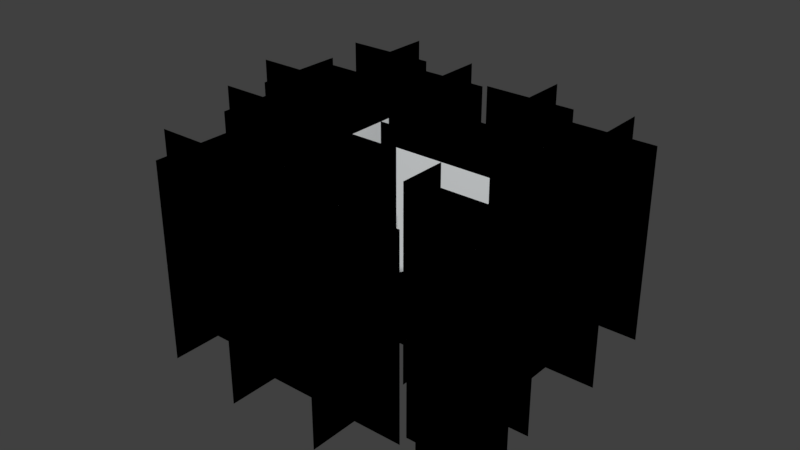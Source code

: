 # Source: multitrees.blend  (saved by Blender 2.79.0; exported with 4.5.12 LTS)
import bpy
from mathutils import Matrix  # noqa: F401  (used for matrix-valued properties, if any)

bpy.ops.wm.read_factory_settings(use_empty=True)
scene = bpy.context.scene
scene.name = 'Scene'

# ---- collections
col_collection_1 = bpy.data.collections.new('Collection 1'); scene.collection.children.link(col_collection_1)

# ---- materials (node trees are filled in below, after node groups)
mat_material_001 = bpy.data.materials.new('Material.001')
mat_material_001.alpha_threshold = 0.0
mat_material_001.use_transparent_shadow = False
mat_material_001.diffuse_color = (0.7624, 0.7883, 0.8, 1.0)
mat_material_001.roughness = 0.5

# ---- material node trees

# ---- world
world_world = bpy.data.worlds.new('World'); scene.world = world_world
world_world.color = (0.05088, 0.05088, 0.05088)
world_world.use_sun_shadow = False
world_world.sun_shadow_jitter_overblur = 0.0
world_world.cycles.sampling_method = 'MANUAL'

# ---- meshes
me_plane = bpy.data.meshes.new('Plane')
me_plane.from_pydata([(-2.5, -2.98e-07, -0.2592), (2.5, -2.98e-07, -0.2592), (-2.5, 2.98e-07, 9.741), (2.5, 2.98e-07, 9.741), (0.0, 2.5, -0.2592), (0.0, -2.5, -0.2592), (0.0, 2.5, 9.741), (0.0, -2.5, 9.741), (2.5, 1.192e-06, -0.2592), (-2.5, 5.96e-07, -0.2592), (2.5, -5.96e-07, 9.741), (-2.5, -1.192e-06, 9.741), (3.775e-07, -2.5, -0.2592), (-3.775e-07, 2.5, -0.2592), (3.775e-07, -2.5, 9.741), (-3.775e-07, 2.5, 9.741), (2.52, -3.053e-07, -0.2049), (7.52, -3.053e-07, -0.2049), (2.52, 2.907e-07, 9.795), (7.52, 2.907e-07, 9.795), (5.02, 2.5, -0.2049), (5.02, -2.5, -0.2049), (5.02, 2.5, 9.795), (5.02, -2.5, 9.795), (7.52, 1.185e-06, -0.2049), (2.52, 5.888e-07, -0.2049), (7.52, -6.033e-07, 9.795), (2.52, -1.199e-06, 9.795), (5.02, -2.5, -0.2049), (5.02, 2.5, -0.2049), (5.02, -2.5, 9.795), (5.02, 2.5, 9.795), (0.05085, 1.872, -0.2049), (5.051, 1.872, -0.2049), (0.05085, 1.872, 9.795), (5.051, 1.872, 9.795), (2.551, 4.372, -0.2049), (2.551, -0.6276, -0.2049), (2.551, 4.372, 9.795), (2.551, -0.6276, 9.795), (5.051, 1.872, -0.2049), (0.05085, 1.872, -0.2049), (5.051, 1.872, 9.795), (0.05085, 1.872, 9.795), (2.551, -0.6276, -0.2049), (2.551, 4.372, -0.2049), (2.551, -0.6276, 9.795), (2.551, 4.372, 9.795), (-5.105, 2.171, -0.2049), (-0.1051, 2.171, -0.2049), (-5.105, 2.171, 9.795), (-0.1051, 2.171, 9.795), (-2.605, 4.671, -0.2049), (-2.605, -0.3291, -0.2049), (-2.605, 4.671, 9.795), (-2.605, -0.3291, 9.795), (-0.1051, 2.171, -0.2049), (-5.105, 2.171, -0.2049), (-0.1051, 2.171, 9.795), (-5.105, 2.171, 9.795), (-2.605, -0.3291, -0.2049), (-2.605, 4.671, -0.2049), (-2.605, -0.3291, 9.795), (-2.605, 4.671, 9.795), (-5.187, -1.601, -0.2049), (-0.1865, -1.601, -0.2049), (-5.187, -1.601, 9.795), (-0.1865, -1.601, 9.795), (-2.687, 0.8989, -0.2049), (-2.687, -4.101, -0.2049), (-2.687, 0.8989, 9.795), (-2.687, -4.101, 9.795), (-0.1865, -1.601, -0.2049), (-5.187, -1.601, -0.2049), (-0.1865, -1.601, 9.795), (-5.187, -1.601, 9.795), (-2.687, -4.101, -0.2049), (-2.687, 0.8989, -0.2049), (-2.687, -4.101, 9.795), (-2.687, 0.8989, 9.795), (0.05085, -3.229, -0.2049), (5.051, -3.229, -0.2049), (0.05085, -3.229, 9.795), (5.051, -3.229, 9.795), (2.551, -0.7293, -0.2049), (2.551, -5.729, -0.2049), (2.551, -0.7293, 9.795), (2.551, -5.729, 9.795), (5.051, -3.229, -0.2049), (0.05085, -3.229, -0.2049), (5.051, -3.229, 9.795), (0.05085, -3.229, 9.795), (2.551, -5.729, -0.2049), (2.551, -0.7293, -0.2049), (2.551, -5.729, 9.795), (2.551, -0.7293, 9.795), (-2.527, 5.183, -0.2049), (2.473, 5.183, -0.2049), (-2.527, 5.183, 9.795), (2.473, 5.183, 9.795), (-0.02714, 7.683, -0.2049), (-0.02714, 2.683, -0.2049), (-0.02714, 7.683, 9.795), (-0.02714, 2.683, 9.795), (2.473, 5.183, -0.2049), (-2.527, 5.183, -0.2049), (2.473, 5.183, 9.795), (-2.527, 5.183, 9.795), (-0.02714, 2.683, -0.2049), (-0.02714, 7.683, -0.2049), (-0.02714, 2.683, 9.795), (-0.02714, 7.683, 9.795), (2.276, 4.695, -0.2049), (7.276, 4.695, -0.2049), (2.276, 4.695, 9.795), (7.276, 4.695, 9.795), (4.776, 7.195, -0.2049), (4.776, 2.195, -0.2049), (4.776, 7.195, 9.795), (4.776, 2.195, 9.795), (7.276, 4.695, -0.2049), (2.276, 4.695, -0.2049), (7.276, 4.695, 9.795), (2.276, 4.695, 9.795), (4.776, 2.195, -0.2049), (4.776, 7.195, -0.2049), (4.776, 2.195, 9.795), (4.776, 7.195, 9.795), (-7.303, 6.241, -0.2049), (-2.303, 6.241, -0.2049), (-7.303, 6.241, 9.795), (-2.303, 6.241, 9.795), (-4.803, 8.741, -0.2049), (-4.803, 3.741, -0.2049), (-4.803, 8.741, 9.795), (-4.803, 3.741, 9.795), (-2.303, 6.241, -0.2049), (-7.303, 6.241, -0.2049), (-2.303, 6.241, 9.795), (-7.303, 6.241, 9.795), (-4.803, 3.741, -0.2049), (-4.803, 8.741, -0.2049), (-4.803, 3.741, 9.795), (-4.803, 8.741, 9.795), (-6.842, -5.075, -0.2049), (-1.842, -5.075, -0.2049), (-6.842, -5.075, 9.795), (-1.842, -5.075, 9.795), (-4.342, -2.575, -0.2049), (-4.342, -7.575, -0.2049), (-4.342, -2.575, 9.795), (-4.342, -7.575, 9.795), (-1.842, -5.075, -0.2049), (-6.842, -5.075, -0.2049), (-1.842, -5.075, 9.795), (-6.842, -5.075, 9.795), (-4.342, -7.575, -0.2049), (-4.342, -2.575, -0.2049), (-4.342, -7.575, 9.795), (-4.342, -2.575, 9.795), (-2.229, -5.807, -0.2049), (2.771, -5.807, -0.2049), (-2.229, -5.807, 9.795), (2.771, -5.807, 9.795), (0.2714, -3.307, -0.2049), (0.2714, -8.307, -0.2049), (0.2714, -3.307, 9.795), (0.2714, -8.307, 9.795), (2.771, -5.807, -0.2049), (-2.229, -5.807, -0.2049), (2.771, -5.807, 9.795), (-2.229, -5.807, 9.795), (0.2714, -8.307, -0.2049), (0.2714, -3.307, -0.2049), (0.2714, -8.307, 9.795), (0.2714, -3.307, 9.795), (2.629, -5.862, -0.2049), (7.629, -5.862, -0.2049), (2.629, -5.862, 9.795), (7.629, -5.862, 9.795), (5.129, -3.362, -0.2049), (5.129, -8.362, -0.2049), (5.129, -3.362, 9.795), (5.129, -8.362, 9.795), (7.629, -5.862, -0.2049), (2.629, -5.862, -0.2049), (7.629, -5.862, 9.795), (2.629, -5.862, 9.795), (5.129, -8.362, -0.2049), (5.129, -3.362, -0.2049), (5.129, -8.362, 9.795), (5.129, -3.362, 9.795), (-8.877, 0.6241, -0.2049), (-3.877, 0.6241, -0.2049), (-8.877, 0.6241, 9.795), (-3.877, 0.6241, 9.795), (-6.377, 3.124, -0.2049), (-6.377, -1.876, -0.2049), (-6.377, 3.124, 9.795), (-6.377, -1.876, 9.795), (-3.877, 0.6241, -0.2049), (-8.877, 0.6241, -0.2049), (-3.877, 0.6241, 9.795), (-8.877, 0.6241, 9.795), (-6.377, -1.876, -0.2049), (-6.377, 3.124, -0.2049), (-6.377, -1.876, 9.795), (-6.377, 3.124, 9.795), (-4.083, 8.592, -0.2049), (0.9171, 8.592, -0.2049), (-4.083, 8.592, 9.795), (0.9171, 8.592, 9.795), (-1.583, 11.09, -0.2049), (-1.583, 6.092, -0.2049), (-1.583, 11.09, 9.795), (-1.583, 6.092, 9.795), (0.9171, 8.592, -0.2049), (-4.083, 8.592, -0.2049), (0.9171, 8.592, 9.795), (-4.083, 8.592, 9.795), (-1.583, 6.092, -0.2049), (-1.583, 11.09, -0.2049), (-1.583, 6.092, 9.795), (-1.583, 11.09, 9.795), (1.049, 8.795, -0.2049), (6.049, 8.795, -0.2049), (1.049, 8.795, 9.795), (6.049, 8.795, 9.795), (3.549, 11.29, -0.2049), (3.549, 6.295, -0.2049), (3.549, 11.29, 9.795), (3.549, 6.295, 9.795), (6.049, 8.795, -0.2049), (1.049, 8.795, -0.2049), (6.049, 8.795, 9.795), (1.049, 8.795, 9.795), (3.549, 6.295, -0.2049), (3.549, 11.29, -0.2049), (3.549, 6.295, 9.795), (3.549, 11.29, 9.795), (6.181, 7.377, -0.2049), (11.18, 7.377, -0.2049), (6.181, 7.377, 9.795), (11.18, 7.377, 9.795), (8.681, 9.877, -0.2049), (8.681, 4.877, -0.2049), (8.681, 9.877, 9.795), (8.681, 4.877, 9.795), (11.18, 7.377, -0.2049), (6.181, 7.377, -0.2049), (11.18, 7.377, 9.795), (6.181, 7.377, 9.795), (8.681, 4.877, -0.2049), (8.681, 9.877, -0.2049), (8.681, 4.877, 9.795), (8.681, 9.877, 9.795), (6.654, 2.717, -0.2049), (11.65, 2.717, -0.2049), (6.654, 2.717, 9.795), (11.65, 2.717, 9.795), (9.154, 5.217, -0.2049), (9.154, 0.2174, -0.2049), (9.154, 5.217, 9.795), (9.154, 0.2174, 9.795), (11.65, 2.717, -0.2049), (6.654, 2.717, -0.2049), (11.65, 2.717, 9.795), (6.654, 2.717, 9.795), (9.154, 0.2174, -0.2049), (9.154, 5.217, -0.2049), (9.154, 0.2174, 9.795), (9.154, 5.217, 9.795), (6.383, -2.009, -0.2049), (11.38, -2.009, -0.2049), (6.383, -2.009, 9.795), (11.38, -2.009, 9.795), (8.883, 0.4907, -0.2049), (8.883, -4.509, -0.2049), (8.883, 0.4907, 9.795), (8.883, -4.509, 9.795), (11.38, -2.009, -0.2049), (6.383, -2.009, -0.2049), (11.38, -2.009, 9.795), (6.383, -2.009, 9.795), (8.883, -4.509, -0.2049), (8.883, 0.4907, -0.2049), (8.883, -4.509, 9.795), (8.883, 0.4907, 9.795), (7.531, -5.318, -0.2049), (12.53, -5.318, -0.2049), (7.531, -5.318, 9.795), (12.53, -5.318, 9.795), (10.03, -2.818, -0.2049), (10.03, -7.818, -0.2049), (10.03, -2.818, 9.795), (10.03, -7.818, 9.795), (12.53, -5.318, -0.2049), (7.531, -5.318, -0.2049), (12.53, -5.318, 9.795), (7.531, -5.318, 9.795), (10.03, -7.818, -0.2049), (10.03, -2.818, -0.2049), (10.03, -7.818, 9.795), (10.03, -2.818, 9.795), (-10.3, 4.608, -0.2049), (-5.295, 4.608, -0.2049), (-10.3, 4.608, 9.795), (-5.295, 4.608, 9.795), (-7.795, 7.108, -0.2049), (-7.795, 2.108, -0.2049), (-7.795, 7.108, 9.795), (-7.795, 2.108, 9.795), (-5.295, 4.608, -0.2049), (-10.3, 4.608, -0.2049), (-5.295, 4.608, 9.795), (-10.3, 4.608, 9.795), (-7.795, 2.108, -0.2049), (-7.795, 7.108, -0.2049), (-7.795, 2.108, 9.795), (-7.795, 7.108, 9.795), (-8.607, 9.808, -0.2049), (-3.607, 9.808, -0.2049), (-8.607, 9.808, 9.795), (-3.607, 9.808, 9.795), (-6.107, 12.31, -0.2049), (-6.107, 7.308, -0.2049), (-6.107, 12.31, 9.795), (-6.107, 7.308, 9.795), (-3.607, 9.808, -0.2049), (-8.607, 9.808, -0.2049), (-3.607, 9.808, 9.795), (-8.607, 9.808, 9.795), (-6.107, 7.308, -0.2049), (-6.107, 12.31, -0.2049), (-6.107, 7.308, 9.795), (-6.107, 12.31, 9.795)], [], [(0, 1, 3, 2), (4, 5, 7, 6), (8, 9, 11, 10), (12, 13, 15, 14), (16, 17, 19, 18), (20, 21, 23, 22), (24, 25, 27, 26), (28, 29, 31, 30), (32, 33, 35, 34), (36, 37, 39, 38), (40, 41, 43, 42), (44, 45, 47, 46), (48, 49, 51, 50), (52, 53, 55, 54), (56, 57, 59, 58), (60, 61, 63, 62), (64, 65, 67, 66), (68, 69, 71, 70), (72, 73, 75, 74), (76, 77, 79, 78), (80, 81, 83, 82), (84, 85, 87, 86), (88, 89, 91, 90), (92, 93, 95, 94), (96, 97, 99, 98), (100, 101, 103, 102), (104, 105, 107, 106), (108, 109, 111, 110), (112, 113, 115, 114), (116, 117, 119, 118), (120, 121, 123, 122), (124, 125, 127, 126), (128, 129, 131, 130), (132, 133, 135, 134), (136, 137, 139, 138), (140, 141, 143, 142), (144, 145, 147, 146), (148, 149, 151, 150), (152, 153, 155, 154), (156, 157, 159, 158), (160, 161, 163, 162), (164, 165, 167, 166), (168, 169, 171, 170), (172, 173, 175, 174), (176, 177, 179, 178), (180, 181, 183, 182), (184, 185, 187, 186), (188, 189, 191, 190), (192, 193, 195, 194), (196, 197, 199, 198), (200, 201, 203, 202), (204, 205, 207, 206), (208, 209, 211, 210), (212, 213, 215, 214), (216, 217, 219, 218), (220, 221, 223, 222), (224, 225, 227, 226), (228, 229, 231, 230), (232, 233, 235, 234), (236, 237, 239, 238), (240, 241, 243, 242), (244, 245, 247, 246), (248, 249, 251, 250), (252, 253, 255, 254), (256, 257, 259, 258), (260, 261, 263, 262), (264, 265, 267, 266), (268, 269, 271, 270), (272, 273, 275, 274), (276, 277, 279, 278), (280, 281, 283, 282), (284, 285, 287, 286), (288, 289, 291, 290), (292, 293, 295, 294), (296, 297, 299, 298), (300, 301, 303, 302), (304, 305, 307, 306), (308, 309, 311, 310), (312, 313, 315, 314), (316, 317, 319, 318), (320, 321, 323, 322), (324, 325, 327, 326), (328, 329, 331, 330), (332, 333, 335, 334)])
_uv = me_plane.uv_layers.new(name='UVMap')
_uv.uv.foreach_set('vector', [0.0, -0.001435, 0.5, -0.001435, 0.5, 0.9986, 0.0, 0.9986, 0.5, 0.0, 1.0, 0.0, 1.0, 1.0, 0.5, 1.0, 0.0, -0.001435, 0.5, -0.001435, 0.5, 0.9986, 0.0, 0.9986, 0.5, 0.0, 1.0, 0.0, 1.0, 1.0, 0.5, 1.0, 0.0, -0.001435, 0.5, -0.001435, 0.5, 0.9986, 0.0, 0.9986, 0.5, 0.0, 1.0, 0.0, 1.0, 1.0, 0.5, 1.0, 0.0, -0.001435, 0.5, -0.001435, 0.5, 0.9986, 0.0, 0.9986, 0.5, 0.0, 1.0, 0.0, 1.0, 1.0, 0.5, 1.0, 0.0, -0.001435, 0.5, -0.001435, 0.5, 0.9986, 0.0, 0.9986, 0.5, 0.0, 1.0, 0.0, 1.0, 1.0, 0.5, 1.0, 0.0, -0.001435, 0.5, -0.001435, 0.5, 0.9986, 0.0, 0.9986, 0.5, 0.0, 1.0, 0.0, 1.0, 1.0, 0.5, 1.0, 0.0, -0.001435, 0.5, -0.001435, 0.5, 0.9986, 0.0, 0.9986, 0.5, 0.0, 1.0, 0.0, 1.0, 1.0, 0.5, 1.0, 0.0, -0.001435, 0.5, -0.001435, 0.5, 0.9986, 0.0, 0.9986, 0.5, 0.0, 1.0, 0.0, 1.0, 1.0, 0.5, 1.0, 0.0, -0.001435, 0.5, -0.001435, 0.5, 0.9986, 0.0, 0.9986, 0.5, 0.0, 1.0, 0.0, 1.0, 1.0, 0.5, 1.0, 0.0, -0.001435, 0.5, -0.001435, 0.5, 0.9986, 0.0, 0.9986, 0.5, 0.0, 1.0, 0.0, 1.0, 1.0, 0.5, 1.0, 0.0, -0.001435, 0.5, -0.001435, 0.5, 0.9986, 0.0, 0.9986, 0.5, 0.0, 1.0, 0.0, 1.0, 1.0, 0.5, 1.0, 0.0, -0.001435, 0.5, -0.001435, 0.5, 0.9986, 0.0, 0.9986, 0.5, 0.0, 1.0, 0.0, 1.0, 1.0, 0.5, 1.0, 0.0, -0.001435, 0.5, -0.001435, 0.5, 0.9986, 0.0, 0.9986, 0.5, 0.0, 1.0, 0.0, 1.0, 1.0, 0.5, 1.0, 0.0, -0.001435, 0.5, -0.001435, 0.5, 0.9986, 0.0, 0.9986, 0.5, 0.0, 1.0, 0.0, 1.0, 1.0, 0.5, 1.0, 0.0, -0.001435, 0.5, -0.001435, 0.5, 0.9986, 0.0, 0.9986, 0.5, 0.0, 1.0, 0.0, 1.0, 1.0, 0.5, 1.0, 0.0, -0.001435, 0.5, -0.001435, 0.5, 0.9986, 0.0, 0.9986, 0.5, 0.0, 1.0, 0.0, 1.0, 1.0, 0.5, 1.0, 0.0, -0.001435, 0.5, -0.001435, 0.5, 0.9986, 0.0, 0.9986, 0.5, 0.0, 1.0, 0.0, 1.0, 1.0, 0.5, 1.0, 0.0, -0.001435, 0.5, -0.001435, 0.5, 0.9986, 0.0, 0.9986, 0.5, 0.0, 1.0, 0.0, 1.0, 1.0, 0.5, 1.0, 0.0, -0.001435, 0.5, -0.001435, 0.5, 0.9986, 0.0, 0.9986, 0.5, 0.0, 1.0, 0.0, 1.0, 1.0, 0.5, 1.0, 0.0, -0.001435, 0.5, -0.001435, 0.5, 0.9986, 0.0, 0.9986, 0.5, 0.0, 1.0, 0.0, 1.0, 1.0, 0.5, 1.0, 0.0, -0.001435, 0.5, -0.001435, 0.5, 0.9986, 0.0, 0.9986, 0.5, 0.0, 1.0, 0.0, 1.0, 1.0, 0.5, 1.0, 0.0, -0.001435, 0.5, -0.001435, 0.5, 0.9986, 0.0, 0.9986, 0.5, 0.0, 1.0, 0.0, 1.0, 1.0, 0.5, 1.0, 0.0, -0.001435, 0.5, -0.001435, 0.5, 0.9986, 0.0, 0.9986, 0.5, 0.0, 1.0, 0.0, 1.0, 1.0, 0.5, 1.0, 0.0, -0.001435, 0.5, -0.001435, 0.5, 0.9986, 0.0, 0.9986, 0.5, 0.0, 1.0, 0.0, 1.0, 1.0, 0.5, 1.0, 0.0, -0.001435, 0.5, -0.001435, 0.5, 0.9986, 0.0, 0.9986, 0.5, 0.0, 1.0, 0.0, 1.0, 1.0, 0.5, 1.0, 0.0, -0.001435, 0.5, -0.001435, 0.5, 0.9986, 0.0, 0.9986, 0.5, 0.0, 1.0, 0.0, 1.0, 1.0, 0.5, 1.0, 0.0, -0.001435, 0.5, -0.001435, 0.5, 0.9986, 0.0, 0.9986, 0.5, 0.0, 1.0, 0.0, 1.0, 1.0, 0.5, 1.0, 0.0, -0.001435, 0.5, -0.001435, 0.5, 0.9986, 0.0, 0.9986, 0.5, 0.0, 1.0, 0.0, 1.0, 1.0, 0.5, 1.0, 0.0, -0.001435, 0.5, -0.001435, 0.5, 0.9986, 0.0, 0.9986, 0.5, 0.0, 1.0, 0.0, 1.0, 1.0, 0.5, 1.0, 0.0, -0.001435, 0.5, -0.001435, 0.5, 0.9986, 0.0, 0.9986, 0.5, 0.0, 1.0, 0.0, 1.0, 1.0, 0.5, 1.0, 0.0, -0.001435, 0.5, -0.001435, 0.5, 0.9986, 0.0, 0.9986, 0.5, 0.0, 1.0, 0.0, 1.0, 1.0, 0.5, 1.0, 0.0, -0.001435, 0.5, -0.001435, 0.5, 0.9986, 0.0, 0.9986, 0.5, 0.0, 1.0, 0.0, 1.0, 1.0, 0.5, 1.0, 0.0, -0.001435, 0.5, -0.001435, 0.5, 0.9986, 0.0, 0.9986, 0.5, 0.0, 1.0, 0.0, 1.0, 1.0, 0.5, 1.0, 0.0, -0.001435, 0.5, -0.001435, 0.5, 0.9986, 0.0, 0.9986, 0.5, 0.0, 1.0, 0.0, 1.0, 1.0, 0.5, 1.0, 0.0, -0.001435, 0.5, -0.001435, 0.5, 0.9986, 0.0, 0.9986, 0.5, 0.0, 1.0, 0.0, 1.0, 1.0, 0.5, 1.0, 0.0, -0.001435, 0.5, -0.001435, 0.5, 0.9986, 0.0, 0.9986, 0.5, 0.0, 1.0, 0.0, 1.0, 1.0, 0.5, 1.0, 0.0, -0.001435, 0.5, -0.001435, 0.5, 0.9986, 0.0, 0.9986, 0.5, 0.0, 1.0, 0.0, 1.0, 1.0, 0.5, 1.0, 0.0, -0.001435, 0.5, -0.001435, 0.5, 0.9986, 0.0, 0.9986, 0.5, 0.0, 1.0, 0.0, 1.0, 1.0, 0.5, 1.0, 0.0, -0.001435, 0.5, -0.001435, 0.5, 0.9986, 0.0, 0.9986, 0.5, 0.0, 1.0, 0.0, 1.0, 1.0, 0.5, 1.0, 0.0, -0.001435, 0.5, -0.001435, 0.5, 0.9986, 0.0, 0.9986, 0.5, 0.0, 1.0, 0.0, 1.0, 1.0, 0.5, 1.0, 0.0, -0.001435, 0.5, -0.001435, 0.5, 0.9986, 0.0, 0.9986, 0.5, 0.0, 1.0, 0.0, 1.0, 1.0, 0.5, 1.0, 0.0, -0.001435, 0.5, -0.001435, 0.5, 0.9986, 0.0, 0.9986, 0.5, 0.0, 1.0, 0.0, 1.0, 1.0, 0.5, 1.0])
me_plane.materials.append(mat_material_001)
me_plane.use_remesh_preserve_volume = False
me_plane.use_remesh_preserve_attributes = False
me_plane.use_mirror_vertex_groups = False
me_plane.update()

# ---- objects
ob_plane = bpy.data.objects.new('Plane', me_plane)

# ---- transforms, parenting, visibility, modifiers, constraints
ob_plane.location = (0.0, 0.0, 0.0)
ob_plane.lineart.crease_threshold = 0.0

# ---- collection membership
col_collection_1.objects.link(ob_plane)

# ---- scene / render settings (as saved in the file)
scene.frame_start = 1; scene.frame_end = 250; scene.frame_set(1)
scene.render.engine = 'BLENDER_EEVEE_NEXT'
scene.render.resolution_percentage = 50
scene.render.dither_intensity = 0.0
scene.cycles.use_denoising = False
scene.cycles.samples = 128
scene.cycles.sampling_pattern = 'TABULATED_SOBOL'
scene.cycles.use_adaptive_sampling = False
scene.cycles.use_light_tree = False
scene.cycles.blur_glossy = 0.0
scene.cycles.sample_clamp_indirect = 0.0
scene.view_settings.view_transform = 'Standard'
bpy.context.view_layer.update()

# ---- added for rendering (the .blend has no active camera and no usable light): camera, sun
cam_auto = bpy.data.cameras.new('AutoCamera')
cam_auto.lens = 50.0
cam_auto.sensor_width = 36.0
cam_auto.clip_end = 1000.0
ob_auto_camera = bpy.data.objects.new('AutoCamera', cam_auto)
scene.collection.objects.link(ob_auto_camera)
ob_auto_camera.location = (31.0896, -33.9927, 28.7451)
ob_auto_camera.rotation_euler = (1.09748, -7.21219e-08, 0.694738)
scene.camera = ob_auto_camera
light_auto_sun = bpy.data.lights.new('AutoSun', 'SUN')
light_auto_sun.energy = 3.0
light_auto_sun.angle = 0.0523599
ob_auto_sun = bpy.data.objects.new('AutoSun', light_auto_sun)
scene.collection.objects.link(ob_auto_sun)
ob_auto_sun.rotation_euler = (0.872665, 0.174533, 0.523599)
bpy.context.view_layer.update()
